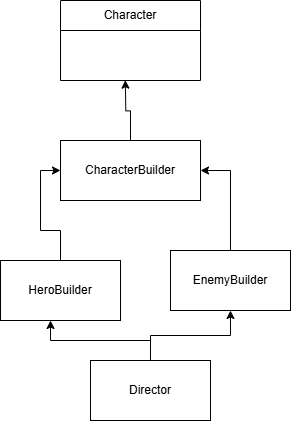

The diagram above was exported from draw.io. Its source (the exported page's mxGraphModel, read from the mxfile embedded in the PNG):
<mxGraphModel dx="1042" dy="570" grid="1" gridSize="10" guides="1" tooltips="1" connect="1" arrows="1" fold="1" page="1" pageScale="1" pageWidth="827" pageHeight="1169" math="0" shadow="0">
  <root>
    <mxCell id="0" />
    <mxCell id="1" parent="0" />
    <mxCell id="8t9QHRDxG2OxWYNqb1e6-1" value="Character" style="swimlane;fontStyle=0;childLayout=stackLayout;horizontal=1;startSize=30;horizontalStack=0;resizeParent=1;resizeParentMax=0;resizeLast=0;collapsible=1;marginBottom=0;whiteSpace=wrap;html=1;" vertex="1" parent="1">
      <mxGeometry x="130" y="100" width="140" height="80" as="geometry">
        <mxRectangle x="130" y="100" width="90" height="30" as="alternateBounds" />
      </mxGeometry>
    </mxCell>
    <mxCell id="8t9QHRDxG2OxWYNqb1e6-10" value="CharacterBuilder" style="rounded=0;whiteSpace=wrap;html=1;" vertex="1" parent="1">
      <mxGeometry x="130" y="240" width="140" height="60" as="geometry" />
    </mxCell>
    <mxCell id="8t9QHRDxG2OxWYNqb1e6-39" style="edgeStyle=orthogonalEdgeStyle;rounded=0;orthogonalLoop=1;jettySize=auto;html=1;exitX=0.5;exitY=0;exitDx=0;exitDy=0;entryX=0.5;entryY=1;entryDx=0;entryDy=0;" edge="1" parent="1" source="8t9QHRDxG2OxWYNqb1e6-11" target="8t9QHRDxG2OxWYNqb1e6-26">
      <mxGeometry relative="1" as="geometry" />
    </mxCell>
    <mxCell id="8t9QHRDxG2OxWYNqb1e6-11" value="Director" style="rounded=0;whiteSpace=wrap;html=1;" vertex="1" parent="1">
      <mxGeometry x="160" y="460" width="120" height="60" as="geometry" />
    </mxCell>
    <mxCell id="8t9QHRDxG2OxWYNqb1e6-24" style="edgeStyle=orthogonalEdgeStyle;rounded=0;orthogonalLoop=1;jettySize=auto;html=1;exitX=0.5;exitY=0;exitDx=0;exitDy=0;entryX=0.463;entryY=0.993;entryDx=0;entryDy=0;entryPerimeter=0;" edge="1" parent="1" source="8t9QHRDxG2OxWYNqb1e6-10">
      <mxGeometry relative="1" as="geometry">
        <mxPoint x="194.81999999999994" y="179.64999999999998" as="targetPoint" />
      </mxGeometry>
    </mxCell>
    <mxCell id="8t9QHRDxG2OxWYNqb1e6-40" style="edgeStyle=orthogonalEdgeStyle;rounded=0;orthogonalLoop=1;jettySize=auto;html=1;exitX=0.5;exitY=0;exitDx=0;exitDy=0;entryX=1;entryY=0.5;entryDx=0;entryDy=0;" edge="1" parent="1" source="8t9QHRDxG2OxWYNqb1e6-26" target="8t9QHRDxG2OxWYNqb1e6-10">
      <mxGeometry relative="1" as="geometry" />
    </mxCell>
    <mxCell id="8t9QHRDxG2OxWYNqb1e6-26" value="EnemyBuilder" style="rounded=0;whiteSpace=wrap;html=1;" vertex="1" parent="1">
      <mxGeometry x="240" y="350" width="120" height="60" as="geometry" />
    </mxCell>
    <mxCell id="8t9QHRDxG2OxWYNqb1e6-41" style="edgeStyle=orthogonalEdgeStyle;rounded=0;orthogonalLoop=1;jettySize=auto;html=1;exitX=0.5;exitY=0;exitDx=0;exitDy=0;entryX=0;entryY=0.5;entryDx=0;entryDy=0;" edge="1" parent="1" source="8t9QHRDxG2OxWYNqb1e6-31" target="8t9QHRDxG2OxWYNqb1e6-10">
      <mxGeometry relative="1" as="geometry" />
    </mxCell>
    <mxCell id="8t9QHRDxG2OxWYNqb1e6-31" value="HeroBuilder" style="rounded=0;whiteSpace=wrap;html=1;" vertex="1" parent="1">
      <mxGeometry x="70" y="360" width="120" height="60" as="geometry" />
    </mxCell>
    <mxCell id="8t9QHRDxG2OxWYNqb1e6-38" style="edgeStyle=orthogonalEdgeStyle;rounded=0;orthogonalLoop=1;jettySize=auto;html=1;exitX=0.5;exitY=0;exitDx=0;exitDy=0;entryX=0.417;entryY=1;entryDx=0;entryDy=0;entryPerimeter=0;" edge="1" parent="1" source="8t9QHRDxG2OxWYNqb1e6-11" target="8t9QHRDxG2OxWYNqb1e6-31">
      <mxGeometry relative="1" as="geometry" />
    </mxCell>
  </root>
</mxGraphModel>